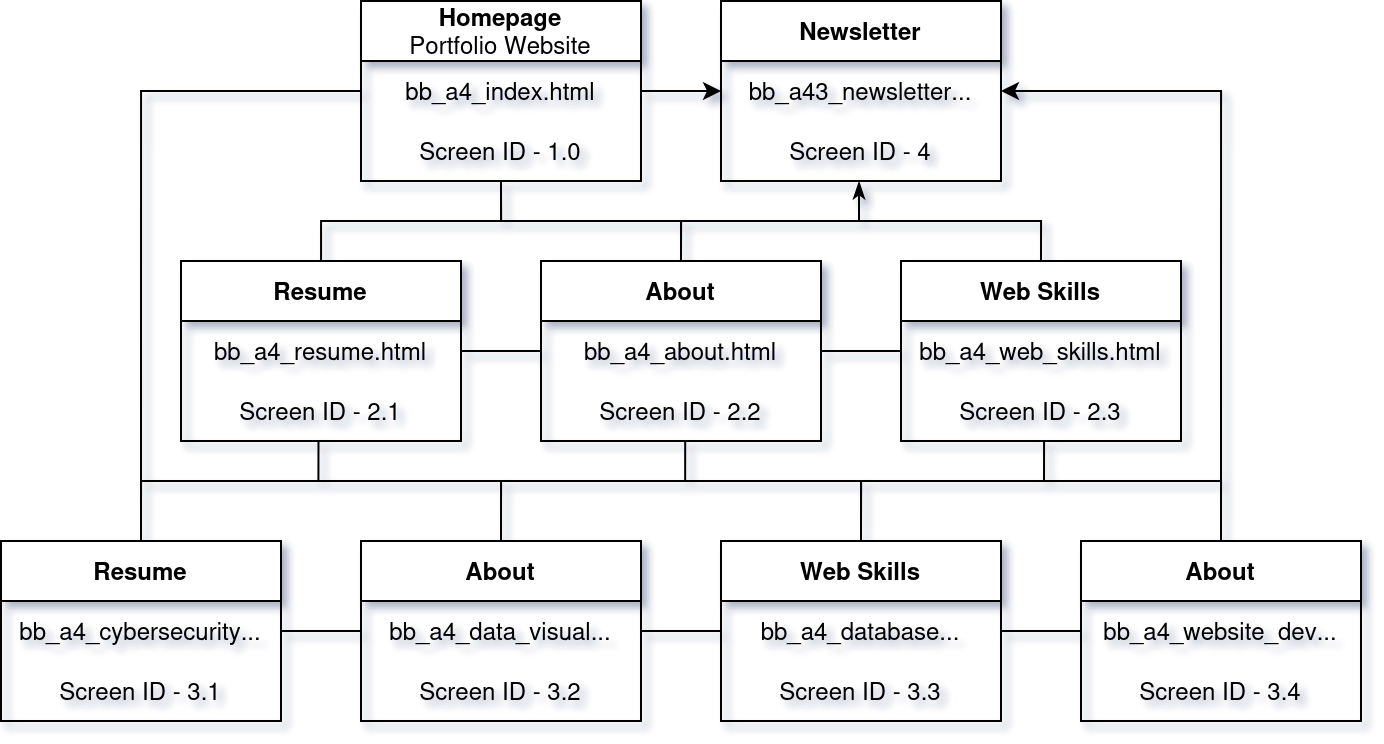

The diagram above was exported from draw.io. Its source (the exported page's mxGraphModel, read from the mxfile embedded in the PNG):
<mxGraphModel dx="801" dy="633" grid="1" gridSize="10" guides="1" tooltips="1" connect="1" arrows="1" fold="1" page="1" pageScale="1" pageWidth="850" pageHeight="1100" math="0" shadow="0">
  <root>
    <mxCell id="0" />
    <mxCell id="1" parent="0" />
    <mxCell id="2" style="edgeStyle=orthogonalEdgeStyle;rounded=0;orthogonalLoop=1;jettySize=auto;html=1;exitX=0.5;exitY=1;exitDx=0;exitDy=0;endArrow=none;startFill=0;" edge="1" source="6" target="13" parent="1">
      <mxGeometry relative="1" as="geometry" />
    </mxCell>
    <mxCell id="3" style="edgeStyle=orthogonalEdgeStyle;rounded=0;orthogonalLoop=1;jettySize=auto;html=1;exitX=0.5;exitY=1;exitDx=0;exitDy=0;entryX=0.5;entryY=0;entryDx=0;entryDy=0;endArrow=none;startFill=0;" edge="1" source="6" target="9" parent="1">
      <mxGeometry relative="1" as="geometry" />
    </mxCell>
    <mxCell id="4" style="edgeStyle=orthogonalEdgeStyle;rounded=0;orthogonalLoop=1;jettySize=auto;html=1;exitX=0.5;exitY=1;exitDx=0;exitDy=0;entryX=0.5;entryY=0;entryDx=0;entryDy=0;endArrow=none;startFill=0;" edge="1" source="6" target="17" parent="1">
      <mxGeometry relative="1" as="geometry" />
    </mxCell>
    <mxCell id="5" style="edgeStyle=orthogonalEdgeStyle;shape=connector;rounded=0;orthogonalLoop=1;jettySize=auto;html=1;exitX=1;exitY=0.5;exitDx=0;exitDy=0;entryX=0;entryY=0.5;entryDx=0;entryDy=0;strokeColor=default;align=center;verticalAlign=middle;fontFamily=Helvetica;fontSize=11;fontColor=default;labelBackgroundColor=default;startFill=0;endArrow=classic;endFill=1;" edge="1" source="6" target="22" parent="1">
      <mxGeometry relative="1" as="geometry" />
    </mxCell>
    <mxCell id="6" value="&lt;b&gt;Homepage&lt;/b&gt;&lt;div&gt;Portfolio Website&lt;/div&gt;" style="swimlane;fontStyle=0;childLayout=stackLayout;horizontal=1;startSize=30;horizontalStack=0;resizeParent=1;resizeParentMax=0;resizeLast=0;collapsible=1;marginBottom=0;whiteSpace=wrap;html=1;" vertex="1" parent="1">
      <mxGeometry x="270" y="550" width="140" height="90" as="geometry" />
    </mxCell>
    <mxCell id="7" value="bb_a4_index.html" style="text;strokeColor=none;fillColor=none;align=center;verticalAlign=middle;spacingLeft=4;spacingRight=4;overflow=hidden;points=[[0,0.5],[1,0.5]];portConstraint=eastwest;rotatable=0;whiteSpace=wrap;html=1;" vertex="1" parent="6">
      <mxGeometry y="30" width="140" height="30" as="geometry" />
    </mxCell>
    <mxCell id="8" value="Screen ID - 1.0" style="text;strokeColor=none;fillColor=none;align=center;verticalAlign=middle;spacingLeft=4;spacingRight=4;overflow=hidden;points=[[0,0.5],[1,0.5]];portConstraint=eastwest;rotatable=0;whiteSpace=wrap;html=1;" vertex="1" parent="6">
      <mxGeometry y="60" width="140" height="30" as="geometry" />
    </mxCell>
    <mxCell id="9" value="&lt;b&gt;About&lt;/b&gt;" style="swimlane;fontStyle=0;childLayout=stackLayout;horizontal=1;startSize=30;horizontalStack=0;resizeParent=1;resizeParentMax=0;resizeLast=0;collapsible=1;marginBottom=0;whiteSpace=wrap;html=1;" vertex="1" parent="1">
      <mxGeometry x="360" y="680" width="140" height="90" as="geometry" />
    </mxCell>
    <mxCell id="10" value="bb_a4_about.html" style="text;strokeColor=none;fillColor=none;align=center;verticalAlign=middle;spacingLeft=4;spacingRight=4;overflow=hidden;points=[[0,0.5],[1,0.5]];portConstraint=eastwest;rotatable=0;whiteSpace=wrap;html=1;" vertex="1" parent="9">
      <mxGeometry y="30" width="140" height="30" as="geometry" />
    </mxCell>
    <mxCell id="11" value="Screen ID - 2.2" style="text;strokeColor=none;fillColor=none;align=center;verticalAlign=middle;spacingLeft=4;spacingRight=4;overflow=hidden;points=[[0,0.5],[1,0.5]];portConstraint=eastwest;rotatable=0;whiteSpace=wrap;html=1;" vertex="1" parent="9">
      <mxGeometry y="60" width="140" height="30" as="geometry" />
    </mxCell>
    <mxCell id="12" style="edgeStyle=orthogonalEdgeStyle;shape=connector;rounded=0;orthogonalLoop=1;jettySize=auto;html=1;strokeColor=default;align=center;verticalAlign=middle;fontFamily=Helvetica;fontSize=11;fontColor=default;labelBackgroundColor=default;startFill=0;endArrow=none;" edge="1" source="13" target="9" parent="1">
      <mxGeometry relative="1" as="geometry" />
    </mxCell>
    <mxCell id="13" value="&lt;div&gt;&lt;b&gt;Resume&lt;/b&gt;&lt;/div&gt;" style="swimlane;fontStyle=0;childLayout=stackLayout;horizontal=1;startSize=30;horizontalStack=0;resizeParent=1;resizeParentMax=0;resizeLast=0;collapsible=1;marginBottom=0;whiteSpace=wrap;html=1;" vertex="1" parent="1">
      <mxGeometry x="180" y="680" width="140" height="90" as="geometry" />
    </mxCell>
    <mxCell id="14" value="bb_a4_resume.html" style="text;strokeColor=none;fillColor=none;align=center;verticalAlign=middle;spacingLeft=4;spacingRight=4;overflow=hidden;points=[[0,0.5],[1,0.5]];portConstraint=eastwest;rotatable=0;whiteSpace=wrap;html=1;" vertex="1" parent="13">
      <mxGeometry y="30" width="140" height="30" as="geometry" />
    </mxCell>
    <mxCell id="15" value="Screen ID - 2.1" style="text;strokeColor=none;fillColor=none;align=center;verticalAlign=middle;spacingLeft=4;spacingRight=4;overflow=hidden;points=[[0,0.5],[1,0.5]];portConstraint=eastwest;rotatable=0;whiteSpace=wrap;html=1;" vertex="1" parent="13">
      <mxGeometry y="60" width="140" height="30" as="geometry" />
    </mxCell>
    <mxCell id="16" style="edgeStyle=orthogonalEdgeStyle;shape=connector;rounded=0;orthogonalLoop=1;jettySize=auto;html=1;entryX=1;entryY=0.5;entryDx=0;entryDy=0;strokeColor=default;align=center;verticalAlign=middle;fontFamily=Helvetica;fontSize=11;fontColor=default;labelBackgroundColor=default;startFill=0;endArrow=none;" edge="1" source="17" target="10" parent="1">
      <mxGeometry relative="1" as="geometry" />
    </mxCell>
    <mxCell id="17" value="&lt;b&gt;Web Skills&lt;/b&gt;" style="swimlane;fontStyle=0;childLayout=stackLayout;horizontal=1;startSize=30;horizontalStack=0;resizeParent=1;resizeParentMax=0;resizeLast=0;collapsible=1;marginBottom=0;whiteSpace=wrap;html=1;" vertex="1" parent="1">
      <mxGeometry x="540" y="680" width="140" height="90" as="geometry" />
    </mxCell>
    <mxCell id="18" value="bb_a4_web_skills.html" style="text;strokeColor=none;fillColor=none;align=center;verticalAlign=middle;spacingLeft=4;spacingRight=4;overflow=hidden;points=[[0,0.5],[1,0.5]];portConstraint=eastwest;rotatable=0;whiteSpace=wrap;html=1;" vertex="1" parent="17">
      <mxGeometry y="30" width="140" height="30" as="geometry" />
    </mxCell>
    <mxCell id="19" value="Screen ID - 2.3" style="text;strokeColor=none;fillColor=none;align=center;verticalAlign=middle;spacingLeft=4;spacingRight=4;overflow=hidden;points=[[0,0.5],[1,0.5]];portConstraint=eastwest;rotatable=0;whiteSpace=wrap;html=1;" vertex="1" parent="17">
      <mxGeometry y="60" width="140" height="30" as="geometry" />
    </mxCell>
    <mxCell id="20" style="edgeStyle=orthogonalEdgeStyle;shape=connector;rounded=0;orthogonalLoop=1;jettySize=auto;html=1;exitX=1;exitY=0.5;exitDx=0;exitDy=0;entryX=0.5;entryY=0;entryDx=0;entryDy=0;strokeColor=default;align=center;verticalAlign=middle;fontFamily=Helvetica;fontSize=11;fontColor=default;labelBackgroundColor=default;startFill=1;endArrow=none;startArrow=classic;" edge="1" source="21" target="34" parent="1">
      <mxGeometry relative="1" as="geometry" />
    </mxCell>
    <mxCell id="21" value="&lt;b&gt;Newsletter&lt;/b&gt;" style="swimlane;fontStyle=0;childLayout=stackLayout;horizontal=1;startSize=30;horizontalStack=0;resizeParent=1;resizeParentMax=0;resizeLast=0;collapsible=1;marginBottom=0;whiteSpace=wrap;html=1;" vertex="1" parent="1">
      <mxGeometry x="450" y="550" width="140" height="90" as="geometry" />
    </mxCell>
    <mxCell id="22" value="bb_a43_newsletter..." style="text;strokeColor=none;fillColor=none;align=center;verticalAlign=middle;spacingLeft=4;spacingRight=4;overflow=hidden;points=[[0,0.5],[1,0.5]];portConstraint=eastwest;rotatable=0;whiteSpace=wrap;html=1;" vertex="1" parent="21">
      <mxGeometry y="30" width="140" height="30" as="geometry" />
    </mxCell>
    <mxCell id="23" value="Screen ID - 4" style="text;strokeColor=none;fillColor=none;align=center;verticalAlign=middle;spacingLeft=4;spacingRight=4;overflow=hidden;points=[[0,0.5],[1,0.5]];portConstraint=eastwest;rotatable=0;whiteSpace=wrap;html=1;" vertex="1" parent="21">
      <mxGeometry y="60" width="140" height="30" as="geometry" />
    </mxCell>
    <mxCell id="24" value="&lt;b&gt;About&lt;/b&gt;" style="swimlane;fontStyle=0;childLayout=stackLayout;horizontal=1;startSize=30;horizontalStack=0;resizeParent=1;resizeParentMax=0;resizeLast=0;collapsible=1;marginBottom=0;whiteSpace=wrap;html=1;" vertex="1" parent="1">
      <mxGeometry x="270" y="820" width="140" height="90" as="geometry" />
    </mxCell>
    <mxCell id="25" value="bb_a4_data_visual..." style="text;strokeColor=none;fillColor=none;align=center;verticalAlign=middle;spacingLeft=4;spacingRight=4;overflow=hidden;points=[[0,0.5],[1,0.5]];portConstraint=eastwest;rotatable=0;whiteSpace=wrap;html=1;" vertex="1" parent="24">
      <mxGeometry y="30" width="140" height="30" as="geometry" />
    </mxCell>
    <mxCell id="26" value="Screen ID - 3.2" style="text;strokeColor=none;fillColor=none;align=center;verticalAlign=middle;spacingLeft=4;spacingRight=4;overflow=hidden;points=[[0,0.5],[1,0.5]];portConstraint=eastwest;rotatable=0;whiteSpace=wrap;html=1;" vertex="1" parent="24">
      <mxGeometry y="60" width="140" height="30" as="geometry" />
    </mxCell>
    <mxCell id="27" style="edgeStyle=orthogonalEdgeStyle;rounded=0;orthogonalLoop=1;jettySize=auto;html=1;exitX=0.5;exitY=0;exitDx=0;exitDy=0;entryX=0.5;entryY=0;entryDx=0;entryDy=0;endArrow=none;startFill=0;" edge="1" source="28" target="34" parent="1">
      <mxGeometry relative="1" as="geometry">
        <Array as="points">
          <mxPoint x="160" y="790" />
          <mxPoint x="700" y="790" />
        </Array>
      </mxGeometry>
    </mxCell>
    <mxCell id="28" value="&lt;div&gt;&lt;b&gt;Resume&lt;/b&gt;&lt;/div&gt;" style="swimlane;fontStyle=0;childLayout=stackLayout;horizontal=1;startSize=30;horizontalStack=0;resizeParent=1;resizeParentMax=0;resizeLast=0;collapsible=1;marginBottom=0;whiteSpace=wrap;html=1;" vertex="1" parent="1">
      <mxGeometry x="90" y="820" width="140" height="90" as="geometry" />
    </mxCell>
    <mxCell id="29" value="bb_a4_cybersecurity..." style="text;strokeColor=none;fillColor=none;align=center;verticalAlign=middle;spacingLeft=4;spacingRight=4;overflow=hidden;points=[[0,0.5],[1,0.5]];portConstraint=eastwest;rotatable=0;whiteSpace=wrap;html=1;" vertex="1" parent="28">
      <mxGeometry y="30" width="140" height="30" as="geometry" />
    </mxCell>
    <mxCell id="30" value="Screen ID - 3.1" style="text;strokeColor=none;fillColor=none;align=center;verticalAlign=middle;spacingLeft=4;spacingRight=4;overflow=hidden;points=[[0,0.5],[1,0.5]];portConstraint=eastwest;rotatable=0;whiteSpace=wrap;html=1;" vertex="1" parent="28">
      <mxGeometry y="60" width="140" height="30" as="geometry" />
    </mxCell>
    <mxCell id="31" value="&lt;b&gt;Web Skills&lt;/b&gt;" style="swimlane;fontStyle=0;childLayout=stackLayout;horizontal=1;startSize=30;horizontalStack=0;resizeParent=1;resizeParentMax=0;resizeLast=0;collapsible=1;marginBottom=0;whiteSpace=wrap;html=1;" vertex="1" parent="1">
      <mxGeometry x="450" y="820" width="140" height="90" as="geometry" />
    </mxCell>
    <mxCell id="32" value="bb_a4_database..." style="text;strokeColor=none;fillColor=none;align=center;verticalAlign=middle;spacingLeft=4;spacingRight=4;overflow=hidden;points=[[0,0.5],[1,0.5]];portConstraint=eastwest;rotatable=0;whiteSpace=wrap;html=1;" vertex="1" parent="31">
      <mxGeometry y="30" width="140" height="30" as="geometry" />
    </mxCell>
    <mxCell id="33" value="Screen ID - 3.3" style="text;strokeColor=none;fillColor=none;align=center;verticalAlign=middle;spacingLeft=4;spacingRight=4;overflow=hidden;points=[[0,0.5],[1,0.5]];portConstraint=eastwest;rotatable=0;whiteSpace=wrap;html=1;" vertex="1" parent="31">
      <mxGeometry y="60" width="140" height="30" as="geometry" />
    </mxCell>
    <mxCell id="34" value="&lt;b&gt;About&lt;/b&gt;" style="swimlane;fontStyle=0;childLayout=stackLayout;horizontal=1;startSize=30;horizontalStack=0;resizeParent=1;resizeParentMax=0;resizeLast=0;collapsible=1;marginBottom=0;whiteSpace=wrap;html=1;" vertex="1" parent="1">
      <mxGeometry x="630" y="820" width="140" height="90" as="geometry" />
    </mxCell>
    <mxCell id="35" value="bb_a4_website_dev..." style="text;strokeColor=none;fillColor=none;align=center;verticalAlign=middle;spacingLeft=4;spacingRight=4;overflow=hidden;points=[[0,0.5],[1,0.5]];portConstraint=eastwest;rotatable=0;whiteSpace=wrap;html=1;" vertex="1" parent="34">
      <mxGeometry y="30" width="140" height="30" as="geometry" />
    </mxCell>
    <mxCell id="36" value="Screen ID - 3.4" style="text;strokeColor=none;fillColor=none;align=center;verticalAlign=middle;spacingLeft=4;spacingRight=4;overflow=hidden;points=[[0,0.5],[1,0.5]];portConstraint=eastwest;rotatable=0;whiteSpace=wrap;html=1;" vertex="1" parent="34">
      <mxGeometry y="60" width="140" height="30" as="geometry" />
    </mxCell>
    <mxCell id="37" style="edgeStyle=orthogonalEdgeStyle;shape=connector;rounded=0;orthogonalLoop=1;jettySize=auto;html=1;exitX=0.5;exitY=0;exitDx=0;exitDy=0;entryX=0.491;entryY=0.995;entryDx=0;entryDy=0;entryPerimeter=0;strokeColor=default;align=center;verticalAlign=middle;fontFamily=Helvetica;fontSize=11;fontColor=default;labelBackgroundColor=default;startFill=0;endArrow=none;" edge="1" source="24" target="15" parent="1">
      <mxGeometry relative="1" as="geometry">
        <Array as="points">
          <mxPoint x="340" y="790" />
          <mxPoint x="249" y="790" />
        </Array>
      </mxGeometry>
    </mxCell>
    <mxCell id="38" style="edgeStyle=orthogonalEdgeStyle;shape=connector;rounded=0;orthogonalLoop=1;jettySize=auto;html=1;exitX=0.5;exitY=0;exitDx=0;exitDy=0;entryX=0.511;entryY=1.014;entryDx=0;entryDy=0;entryPerimeter=0;strokeColor=default;align=center;verticalAlign=middle;fontFamily=Helvetica;fontSize=11;fontColor=default;labelBackgroundColor=default;startFill=0;endArrow=none;" edge="1" source="31" target="19" parent="1">
      <mxGeometry relative="1" as="geometry">
        <Array as="points">
          <mxPoint x="520" y="790" />
          <mxPoint x="612" y="790" />
        </Array>
      </mxGeometry>
    </mxCell>
    <mxCell id="39" style="edgeStyle=orthogonalEdgeStyle;shape=connector;rounded=0;orthogonalLoop=1;jettySize=auto;html=1;exitX=0.5;exitY=0;exitDx=0;exitDy=0;entryX=0.515;entryY=0.995;entryDx=0;entryDy=0;entryPerimeter=0;strokeColor=default;align=center;verticalAlign=middle;fontFamily=Helvetica;fontSize=11;fontColor=default;labelBackgroundColor=default;startFill=0;endArrow=none;" edge="1" source="31" target="11" parent="1">
      <mxGeometry relative="1" as="geometry">
        <Array as="points">
          <mxPoint x="520" y="790" />
          <mxPoint x="432" y="790" />
        </Array>
      </mxGeometry>
    </mxCell>
    <mxCell id="40" style="edgeStyle=orthogonalEdgeStyle;shape=connector;rounded=0;orthogonalLoop=1;jettySize=auto;html=1;entryX=0.5;entryY=0;entryDx=0;entryDy=0;strokeColor=default;align=center;verticalAlign=middle;fontFamily=Helvetica;fontSize=11;fontColor=default;labelBackgroundColor=default;startFill=0;endArrow=none;" edge="1" source="7" target="28" parent="1">
      <mxGeometry relative="1" as="geometry" />
    </mxCell>
    <mxCell id="41" style="edgeStyle=orthogonalEdgeStyle;shape=connector;rounded=0;orthogonalLoop=1;jettySize=auto;html=1;exitX=0.5;exitY=0;exitDx=0;exitDy=0;entryX=0.493;entryY=1.005;entryDx=0;entryDy=0;entryPerimeter=0;strokeColor=default;align=center;verticalAlign=middle;fontFamily=Helvetica;fontSize=11;fontColor=default;labelBackgroundColor=default;startFill=0;endArrow=classicThin;startArrow=none;endFill=1;" edge="1" source="9" target="23" parent="1">
      <mxGeometry relative="1" as="geometry" />
    </mxCell>
    <mxCell id="42" style="edgeStyle=orthogonalEdgeStyle;shape=connector;rounded=0;orthogonalLoop=1;jettySize=auto;html=1;exitX=1;exitY=0.5;exitDx=0;exitDy=0;entryX=0;entryY=0.5;entryDx=0;entryDy=0;strokeColor=default;align=center;verticalAlign=middle;fontFamily=Helvetica;fontSize=11;fontColor=default;labelBackgroundColor=default;startFill=0;endArrow=none;" edge="1" source="29" target="25" parent="1">
      <mxGeometry relative="1" as="geometry" />
    </mxCell>
    <mxCell id="43" style="edgeStyle=orthogonalEdgeStyle;shape=connector;rounded=0;orthogonalLoop=1;jettySize=auto;html=1;exitX=1;exitY=0.5;exitDx=0;exitDy=0;entryX=0;entryY=0.5;entryDx=0;entryDy=0;strokeColor=default;align=center;verticalAlign=middle;fontFamily=Helvetica;fontSize=11;fontColor=default;labelBackgroundColor=default;startFill=0;endArrow=none;" edge="1" source="25" target="32" parent="1">
      <mxGeometry relative="1" as="geometry" />
    </mxCell>
    <mxCell id="44" style="edgeStyle=orthogonalEdgeStyle;shape=connector;rounded=0;orthogonalLoop=1;jettySize=auto;html=1;exitX=1;exitY=0.5;exitDx=0;exitDy=0;entryX=0;entryY=0.5;entryDx=0;entryDy=0;strokeColor=default;align=center;verticalAlign=middle;fontFamily=Helvetica;fontSize=11;fontColor=default;labelBackgroundColor=default;startFill=0;endArrow=none;" edge="1" source="32" target="35" parent="1">
      <mxGeometry relative="1" as="geometry" />
    </mxCell>
  </root>
</mxGraphModel>